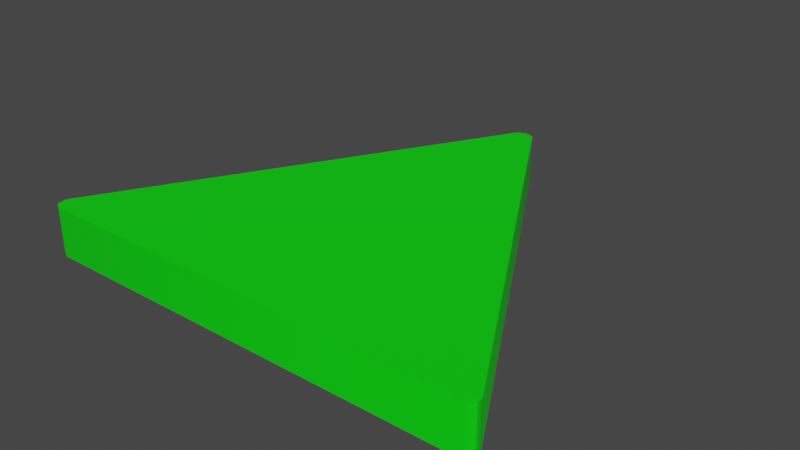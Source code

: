 # Source: Arrow.blend  (saved by Blender 3.5.10; exported with 4.5.12 LTS)
import bpy
from mathutils import Matrix  # noqa: F401  (used for matrix-valued properties, if any)

bpy.ops.wm.read_factory_settings(use_empty=True)
scene = bpy.context.scene
scene.name = 'Scene'

# ---- collections
col_collection = bpy.data.collections.new('Collection'); scene.collection.children.link(col_collection)

# ---- materials (node trees are filled in below, after node groups)
mat_material = bpy.data.materials.new('Material')
mat_material.alpha_threshold = 0.0
mat_material.use_transparent_shadow = False
mat_material.roughness = 0.5
mat_material.line_color = (0.0, 0.0, 0.0, 1.0)

# ---- node groups
ng_auto_smooth = bpy.data.node_groups.new('Auto Smooth', 'GeometryNodeTree')
_s = ng_auto_smooth.interface.new_socket(name='Geometry', in_out='OUTPUT', socket_type='NodeSocketGeometry')
_s = ng_auto_smooth.interface.new_socket(name='Geometry', in_out='INPUT', socket_type='NodeSocketGeometry')
_s = ng_auto_smooth.interface.new_socket(name='Angle', in_out='INPUT', socket_type='NodeSocketFloat')
_s.subtype = 'ANGLE'
_s.min_value = 0.0
_s.max_value = 3.142
ng_auto_smooth.is_modifier = True
_N = ng_auto_smooth.nodes; _L = ng_auto_smooth.links
n0 = _N.new('NodeGroupOutput'); n0.name = 'Group Output'; n0.location = (480, -100)
n1 = _N.new('NodeGroupInput'); n1.name = 'Group Input'; n1.location = (-420, -300)
n2 = _N.new('NodeGroupInput'); n2.name = 'Group Input.001'; n2.location = (-60, -100)
n3 = _N.new('GeometryNodeSetShadeSmooth'); n3.name = 'Set Shade Smooth'; n3.location = (120, -100)
n3.domain = 'EDGE'
n4 = _N.new('GeometryNodeSetShadeSmooth'); n4.name = 'Set Shade Smooth.001'; n4.location = (300, -100)
n5 = _N.new('GeometryNodeInputMeshEdgeAngle'); n5.name = 'Edge Angle'; n5.location = (-420, -220)
n6 = _N.new('GeometryNodeInputEdgeSmooth'); n6.name = 'Is Edge Smooth'; n6.location = (-60, -160)
n7 = _N.new('GeometryNodeInputShadeSmooth'); n7.name = 'Is Face Smooth'; n7.location = (-240, -340)
n8 = _N.new('FunctionNodeBooleanMath'); n8.name = 'Boolean Math'; n8.location = (-60, -220)
n9 = _N.new('FunctionNodeCompare'); n9.name = 'Compare'; n9.location = (-240, -180)
n9.operation = 'LESS_EQUAL'
_L.new(n5.outputs[0], n9.inputs[0])
_L.new(n4.outputs[0], n0.inputs[0])
_L.new(n1.outputs[1], n9.inputs[1])
_L.new(n9.outputs[0], n8.inputs[0])
_L.new(n7.outputs[0], n8.inputs[1])
_L.new(n2.outputs[0], n3.inputs[0])
_L.new(n6.outputs[0], n3.inputs[1])
_L.new(n3.outputs[0], n4.inputs[0])
_L.new(n8.outputs[0], n3.inputs[2])
n0.is_active_output = True

# ---- material node trees
mat_material.use_nodes = True; mat_material.node_tree.nodes.clear()
_N = mat_material.node_tree.nodes; _L = mat_material.node_tree.links
n0 = _N.new('ShaderNodeOutputMaterial'); n0.name = 'Material Output'; n0.location = (300, 300)
n1 = _N.new('ShaderNodeBsdfPrincipled'); n1.name = 'Principled BSDF'; n1.location = (10, 300)
n1.distribution = 'GGX'
n1.subsurface_method = 'RANDOM_WALK_SKIN'
n1.inputs[0].default_value = (0.0, 0.8, 0.002266, 1.0)
n1.inputs[3].default_value = 1.45
n1.inputs[27].default_value = (0.0, 0.0, 0.0, 1.0)
n1.inputs[28].default_value = 1.0
_L.new(n1.outputs[0], n0.inputs[0])
n0.is_active_output = True

# ---- world
world_world = bpy.data.worlds.new('World'); scene.world = world_world
world_world.use_nodes = True; world_world.node_tree.nodes.clear()
_N = world_world.node_tree.nodes; _L = world_world.node_tree.links
n0 = _N.new('ShaderNodeOutputWorld'); n0.name = 'World Output'; n0.location = (300, 300)
n1 = _N.new('ShaderNodeBackground'); n1.name = 'Background'; n1.location = (10, 300)
n1.inputs[0].default_value = (0.05088, 0.05088, 0.05088, 1.0)
_L.new(n1.outputs[0], n0.inputs[0])
n0.is_active_output = True
world_world.color = (0.05088, 0.05088, 0.05088)
world_world.use_sun_shadow = False
world_world.sun_shadow_jitter_overblur = 0.0

# ---- meshes
me_cube = bpy.data.meshes.new('Cube')
me_cube.from_pydata([(0.04129, 1.263, 1.0), (0.01288, 1.281, 0.9807), (-0.005408, 1.281, 0.9807), (-0.03381, 1.263, 1.0), (-0.03381, 1.263, -1.0), (-0.005408, 1.281, -0.9807), (0.04129, 1.263, -1.0), (0.01288, 1.281, -0.9807), (0.927, -0.6618, 1.0), (0.9615, -0.6434, 0.9785), (0.9685, -0.6322, 0.9785), (0.9694, -0.5932, 1.0), (0.9694, -0.5932, -1.0), (0.9685, -0.6322, -0.9785), (0.927, -0.6618, -1.0), (0.9615, -0.6434, -0.9785), (-0.9706, -0.6105, 1.0), (-0.97, -0.6364, 0.9857), (-0.939, -0.6618, 1.0), (-0.9618, -0.6496, 0.9857), (-0.939, -0.6618, -1.0), (-0.9618, -0.6496, -0.9857), (-0.97, -0.6364, -0.9857), (-0.9706, -0.6105, -1.0)], [], [(6, 12, 11, 0), (14, 20, 18, 8), (3, 2, 1, 0), (0, 1, 7, 6), (6, 7, 5, 4), (4, 5, 2, 3), (1, 2, 5, 7), (0, 11, 8, 18, 16, 3), (11, 10, 9, 8), (8, 9, 15, 14), (14, 15, 13, 12), (12, 13, 10, 11), (9, 10, 13, 15), (23, 4, 3, 16), (4, 23, 20, 14, 12, 6), (23, 22, 21, 20), (20, 21, 19, 18), (18, 19, 17, 16), (16, 17, 22, 23), (21, 22, 17, 19)])
me_cube.polygons.foreach_set('use_smooth', [True] * 20)
_uv = me_cube.uv_layers.new(name='UVMap')
_uv.uv.foreach_set('vector', [0.375, 0.5094, 0.375, 0.7414, 0.625, 0.7414, 0.625, 0.5094, 0.375, 0.7596, 0.375, 0.9928, 0.625, 0.9928, 0.625, 0.7596, 0.875, 0.5094, 0.8726, 0.5071, 0.8703, 0.5071, 0.8656, 0.5094, 0.625, 0.5094, 0.6226, 0.5047, 0.3774, 0.5047, 0.375, 0.5094, 0.375, 0.5071, 0.3774, 0.5047, 0.3774, 0.5024, 0.375, 0.5, 0.375, 0.5, 0.3774, 0.5024, 0.6226, 0.5024, 0.625, 0.5, 0.6226, 0.5047, 0.6226, 0.5024, 0.3774, 0.5024, 0.3774, 0.5047, 0.8656, 0.5094, 0.6336, 0.7414, 0.6346, 0.75, 0.8678, 0.75, 0.875, 0.7436, 0.875, 0.5094, 0.6336, 0.7414, 0.6313, 0.7463, 0.6314, 0.7477, 0.6346, 0.75, 0.625, 0.7596, 0.6223, 0.7518, 0.3777, 0.7518, 0.375, 0.7596, 0.375, 0.7567, 0.3777, 0.7518, 0.3777, 0.7489, 0.375, 0.744, 0.375, 0.7414, 0.3777, 0.7489, 0.6223, 0.7489, 0.625, 0.7414, 0.6223, 0.7518, 0.6223, 0.7489, 0.3777, 0.7489, 0.3777, 0.7518, 0.375, 0.006407, 0.375, 0.2406, 0.625, 0.2406, 0.625, 0.006407, 0.3656, 0.5094, 0.1314, 0.7436, 0.1322, 0.75, 0.3654, 0.75, 0.375, 0.7414, 0.375, 0.5094, 0.375, 1.0, 0.3768, 0.9983, 0.3768, 0.9965, 0.375, 0.9948, 0.375, 0.9928, 0.3768, 0.9965, 0.6232, 0.9965, 0.625, 0.9928, 0.625, 0.9948, 0.6232, 0.9965, 0.6232, 0.9983, 0.625, 1.0, 0.625, 1.0, 0.6232, 0.9983, 0.3768, 0.9983, 0.375, 1.0, 0.3768, 0.9965, 0.3768, 0.9983, 0.6232, 0.9983, 0.6232, 0.9965])
me_cube.materials.append(mat_material)
me_cube.use_mirror_vertex_groups = False
me_cube.update()

# ---- objects
ob_cube = bpy.data.objects.new('Cube', me_cube)

# ---- transforms, parenting, visibility, modifiers, constraints
ob_cube.location = (0.0, 0.0, 0.0)
ob_cube.scale = (-0.2438, 0.2142, 0.02481)
ob_cube.lock_rotations_4d = False
ob_cube.empty_display_type = 'ARROWS'
ob_cube.lineart.crease_threshold = 0.0
_m = ob_cube.modifiers.new('Auto Smooth', 'NODES')
_m.node_group = ng_auto_smooth
_gi = [s.identifier for s in ng_auto_smooth.interface.items_tree if s.item_type == 'SOCKET' and s.in_out == 'INPUT']
_m[_gi[1]] = 0.5236  # Angle

# ---- collection membership
col_collection.objects.link(ob_cube)

# ---- scene / render settings (as saved in the file)
scene.frame_start = 1; scene.frame_end = 250; scene.frame_set(1)
scene.render.engine = 'BLENDER_EEVEE_NEXT'
scene.cycles.sampling_pattern = 'TABULATED_SOBOL'
scene.view_settings.view_transform = 'Filmic'
bpy.context.view_layer.update()

# ---- added for rendering (the .blend has no active camera and no usable light): camera, sun
cam_auto = bpy.data.cameras.new('AutoCamera')
cam_auto.lens = 50.0
cam_auto.sensor_width = 36.0
cam_auto.clip_end = 1000.0
ob_auto_camera = bpy.data.objects.new('AutoCamera', cam_auto)
scene.collection.objects.link(ob_auto_camera)
ob_auto_camera.location = (0.584962, -0.635415, 0.467853)
ob_auto_camera.rotation_euler = (1.09748, -7.21219e-08, 0.694738)
scene.camera = ob_auto_camera
light_auto_sun = bpy.data.lights.new('AutoSun', 'SUN')
light_auto_sun.energy = 3.0
light_auto_sun.angle = 0.0523599
ob_auto_sun = bpy.data.objects.new('AutoSun', light_auto_sun)
scene.collection.objects.link(ob_auto_sun)
ob_auto_sun.rotation_euler = (0.872665, 0.174533, 0.523599)
bpy.context.view_layer.update()
